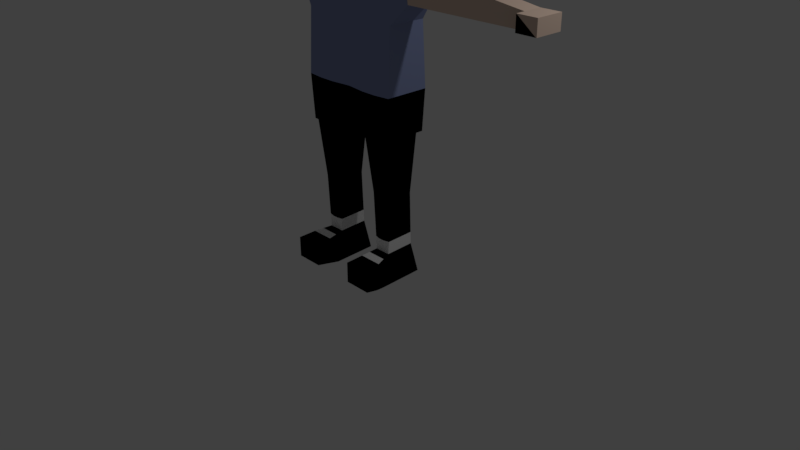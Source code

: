 # Source: modelPlayer.blend  (saved by Blender 2.78.0; exported with 4.5.12 LTS)
import bpy
from mathutils import Matrix  # noqa: F401  (used for matrix-valued properties, if any)

bpy.ops.wm.read_factory_settings(use_empty=True)
scene = bpy.context.scene
scene.name = 'Scene'

# ---- collections
col_collection_1 = bpy.data.collections.new('Collection 1'); scene.collection.children.link(col_collection_1)

# ---- materials (node trees are filled in below, after node groups)
mat_material = bpy.data.materials.new('Material')
mat_material.alpha_threshold = 0.0
mat_material.use_transparent_shadow = False
mat_material.diffuse_color = (0.8, 0.6119, 0.4969, 1.0)
mat_material.specular_color = (1.0, 0.759, 0.3801)
mat_material.roughness = 0.5
mat_material.line_color = (0.0, 0.0, 0.0, 1.0)
mat_material_001 = bpy.data.materials.new('Material.001')
mat_material_001.alpha_threshold = 0.0
mat_material_001.use_transparent_shadow = False
mat_material_001.diffuse_color = (0.05497, 0.02759, 0.00811, 1.0)
mat_material_001.specular_color = (0.0, 0.0, 0.0)
mat_material_001.roughness = 0.5
mat_material_002 = bpy.data.materials.new('Material.002')
mat_material_002.alpha_threshold = 0.0
mat_material_002.use_transparent_shadow = False
mat_material_002.diffuse_color = (0.2554, 0.3033, 0.5173, 1.0)
mat_material_002.roughness = 0.5
mat_material_003 = bpy.data.materials.new('Material.003')
mat_material_003.alpha_threshold = 0.0
mat_material_003.use_transparent_shadow = False
mat_material_003.diffuse_color = (0.0, 0.0, 0.0, 1.0)
mat_material_003.roughness = 0.5
mat_material_004 = bpy.data.materials.new('Material.004')
mat_material_004.alpha_threshold = 0.0
mat_material_004.use_transparent_shadow = False
mat_material_004.diffuse_color = (1.0, 1.0, 1.0, 1.0)
mat_material_004.roughness = 0.5

# ---- material node trees

# ---- world
world_world = bpy.data.worlds.new('World'); scene.world = world_world
world_world.color = (0.05088, 0.05088, 0.05088)
world_world.use_sun_shadow = False
world_world.sun_shadow_jitter_overblur = 0.0
world_world.cycles.sampling_method = 'MANUAL'

# ---- cameras
cam_camera = bpy.data.cameras.new('Camera')
cam_camera.clip_end = 100.0
cam_camera.lens = 35.0
cam_camera.sensor_width = 32.0
cam_camera.sensor_height = 18.0
cam_camera.ortho_scale = 7.314
cam_camera.dof.focus_distance = 0.0
cam_camera.dof.aperture_fstop = 128.0

# ---- lights
light_lamp = bpy.data.lights.new('Lamp', 'POINT')
light_lamp.transmission_factor = 0.0
light_lamp.cutoff_distance = 30.0
light_lamp.energy = 100.0
light_lamp.shadow_buffer_clip_start = 1.001
light_lamp.shadow_soft_size = 0.1
light_lamp.shadow_maximum_resolution = 0.006
light_lamp.use_absolute_resolution = True

# ---- meshes
me_cube = bpy.data.meshes.new('Cube')
me_cube.from_pydata([(0.6139, 0.3211, -1.0), (0.6009, -0.3048, -1.0), (0.6801, 0.2907, 0.998), (0.6801, -0.2763, 0.998), (0.0, 0.3211, -1.0), (0.0, -0.2527, -1.0), (0.0, 0.2717, 0.996), (0.0, -0.2763, 0.996), (0.5973, 0.2422, -1.0), (0.5973, -0.2679, -1.0), (0.2637, 0.2422, -1.0), (0.2665, -0.2643, -1.0), (0.644, 0.2417, -2.826), (0.644, -0.317, -2.846), (0.2371, 0.2417, -2.826), (0.2371, -0.317, -2.846), (0.6736, 0.255, 0.3401), (0.6736, -0.2407, 0.3401), (0.0, 0.2859, 0.325), (0.0, -0.2715, 0.325), (0.8777, 0.1872, 0.5823), (0.7837, 0.162, 0.9721), (0.8777, -0.1729, 0.5823), (0.7837, -0.1477, 0.9721), (2.369, 0.1237, 0.5714), (2.369, 0.1237, 0.7536), (2.369, -0.1094, 0.5714), (2.369, -0.1094, 0.7536), (0.4753, 0.3211, -1.0), (0.476, -0.3093, -1.0), (0.278, 0.2907, 0.996), (0.3247, -0.2763, 0.996), (0.4793, 0.2422, -1.0), (0.4793, -0.2679, -1.0), (0.5, 0.2417, -2.826), (0.5, -0.317, -2.846), (0.4693, -0.2715, 0.325), (0.4693, 0.2859, 0.325), (0.2954, 0.3779, 1.721), (0.0, 0.3779, 1.835), (0.2954, -0.3636, 1.726), (0.0, -0.3636, 1.835), (0.2642, 0.3211, -1.0), (0.2614, -0.3093, -1.0), (0.2473, 0.2907, 0.996), (0.294, -0.2763, 0.996), (0.3715, 0.2422, -1.0), (0.3715, -0.2679, -1.0), (0.3685, 0.2417, -2.826), (0.3685, -0.317, -2.846), (0.2813, -0.2715, 0.325), (0.2813, 0.2859, 0.325), (0.16, 0.3779, 1.797), (0.16, -0.3636, 1.797), (0.0, 0.5175, 1.409), (0.4016, -0.3194, 1.409), (0.0, -0.4994, 1.409), (0.4202, 0.3779, 1.409), (0.25, 0.4831, 1.409), (0.25, -0.4095, 1.409), (2.622, 0.1237, 0.5714), (2.622, 0.1237, 0.7536), (2.622, -0.1094, 0.5714), (2.622, -0.1094, 0.7536), (2.614, -0.2283, 0.5714), (2.369, -0.2283, 0.7536), (2.622, -0.2283, 0.5714), (2.622, -0.2283, 0.7536), (2.369, -0.2283, 0.5714), (2.369, -0.2283, 0.7536), (2.622, -0.2283, 0.5714), (2.622, -0.2283, 0.7536), (0.3352, 0.2162, -2.474), (0.3352, -0.1646, -2.489), (0.5428, -0.1646, -2.489), (0.5428, 0.2162, -2.474), (0.4693, -0.1646, -2.489), (0.4693, 0.2162, -2.474), (0.4023, 0.2162, -2.474), (0.4023, -0.1646, -2.489), (0.3852, -0.6063, -2.812), (0.2867, -0.6063, -2.812), (0.6462, -0.6063, -2.544), (0.6462, -0.6063, -2.812), (0.4491, -0.6063, -2.812), (0.4491, -0.6063, -2.544), (0.3852, -0.6063, -2.544), (0.2867, -0.6063, -2.544), (0.285, -0.1596, -1.745), (0.5946, 0.1477, -1.745), (0.285, 0.1477, -1.745), (0.5946, -0.1596, -1.745), (0.485, -0.2426, -1.745), (0.485, 0.2307, -1.745), (0.385, 0.2307, -1.745), (0.385, -0.2426, -1.745), (0.0, -0.2603, -0.4643), (0.6836, 0.2944, -0.4582), (0.6836, -0.2789, -0.4582), (0.0, 0.3069, -0.4643), (0.4733, -0.294, -0.4643), (0.4728, 0.3069, -0.4643), (0.2695, -0.294, -0.4643), (0.2711, 0.3069, -0.4643), (0.3238, 0.2006, -2.308), (0.5546, -0.1635, -2.32), (0.4729, -0.1824, -2.32), (0.4729, 0.2195, -2.308), (0.3984, 0.2195, -2.308), (0.3984, -0.1824, -2.32), (0.3238, -0.1635, -2.32), (0.5546, 0.2006, -2.308), (0.6118, -0.3855, -2.517), (0.4766, -0.3855, -2.517), (0.3109, -0.3855, -2.517), (0.3938, -0.3855, -2.517), (0.4919, -0.4617, -2.829), (0.3769, -0.4617, -2.829), (0.2619, -0.4617, -2.829), (0.6624, -0.4617, -2.829), (0.5773, -0.2751, -2.503), (0.398, -0.2751, -2.503), (0.3727, -0.3894, -2.838), (0.6532, -0.3894, -2.838), (0.473, -0.2751, -2.503), (0.3231, -0.2751, -2.503), (0.4959, -0.3894, -2.838), (0.2495, -0.3894, -2.838), (0.0, 0.452, 1.609), (0.3517, -0.3401, 1.558), (0.3616, 0.3779, 1.556), (0.2077, 0.4337, 1.591), (0.2077, -0.3935, 1.591), (0.0, -0.4882, 1.609), (0.0, -0.4373, 1.202), (0.0, 0.3946, 1.202), (0.3631, -0.2979, 1.202), (0.3725, 0.3343, 1.202), (0.272, 0.3869, 1.202), (0.272, -0.3406, 1.202), (0.0, -0.2527, 1.064), (0.0, 0.2384, 1.064), (0.305, -0.2007, 1.064), (0.3084, 0.2222, 1.064), (0.2608, 0.2418, 1.064), (0.2608, -0.2166, 1.064), (1.576, 0.1428, 0.8628), (1.623, 0.1555, 0.5768), (1.623, -0.1411, 0.5768), (1.576, -0.1285, 0.8628)], [], [(2, 3, 23, 21), (103, 42, 4, 99), (50, 45, 7, 19), (132, 129, 40, 53), (5, 4, 10, 11), (73, 72, 14, 15), (0, 1, 9, 8), (28, 0, 8, 32), (43, 5, 11, 47), (48, 49, 15, 14), (75, 74, 13, 12), (77, 75, 12, 34), (113, 115, 86, 85), (102, 50, 19, 96), (44, 51, 18, 6), (97, 16, 17, 98), (147, 146, 25, 24), (16, 2, 21, 20), (3, 17, 22, 23), (17, 16, 20, 22), (24, 25, 61, 60), (149, 148, 26, 27), (146, 149, 27, 25), (148, 147, 24, 26), (2, 16, 37, 30), (98, 17, 36, 100), (115, 114, 87, 86), (78, 77, 34, 48), (12, 13, 35, 34), (1, 29, 33, 9), (42, 28, 32, 46), (2, 30, 31, 3), (17, 3, 31, 36), (97, 0, 28, 101), (52, 39, 41, 53), (129, 130, 38, 40), (131, 128, 39, 52), (130, 131, 52, 38), (38, 52, 53, 40), (4, 42, 46, 10), (72, 78, 48, 14), (30, 37, 51, 44), (100, 36, 50, 102), (112, 113, 85, 82), (34, 35, 49, 48), (29, 43, 47, 33), (133, 132, 53, 41), (36, 31, 45, 50), (101, 28, 42, 103), (134, 139, 59, 56), (137, 138, 58, 57), (138, 135, 54, 58), (136, 137, 57, 55), (139, 136, 55, 59), (60, 61, 63, 62), (26, 62, 66, 64), (25, 27, 63, 61), (26, 24, 60, 62), (64, 66, 70, 68), (63, 27, 65, 67), (27, 26, 64, 65), (62, 63, 67, 66), (69, 68, 70, 71), (67, 65, 69, 71), (65, 64, 68, 69), (66, 67, 71, 70), (106, 109, 79, 76), (104, 108, 78, 72), (108, 107, 77, 78), (105, 106, 76, 74), (109, 110, 73, 79), (107, 111, 75, 77), (111, 105, 74, 75), (110, 104, 72, 73), (86, 87, 81, 80), (82, 85, 84, 83), (85, 86, 80, 84), (117, 116, 84, 80), (114, 118, 81, 87), (119, 112, 82, 83), (118, 117, 80, 81), (116, 119, 83, 84), (11, 10, 90, 88), (8, 9, 91, 89), (32, 8, 89, 93), (47, 11, 88, 95), (9, 33, 92, 91), (46, 32, 93, 94), (10, 46, 94, 90), (33, 47, 95, 92), (37, 101, 103, 51), (29, 100, 102, 43), (16, 97, 101, 37), (1, 98, 100, 29), (0, 97, 98, 1), (43, 102, 96, 5), (51, 103, 99, 18), (88, 90, 104, 110), (89, 91, 105, 111), (93, 89, 111, 107), (95, 88, 110, 109), (91, 92, 106, 105), (94, 93, 107, 108), (90, 94, 108, 104), (92, 95, 109, 106), (126, 123, 119, 116), (127, 122, 117, 118), (123, 120, 112, 119), (125, 127, 118, 114), (122, 126, 116, 117), (120, 124, 113, 112), (121, 125, 114, 115), (124, 121, 115, 113), (76, 79, 121, 124), (79, 73, 125, 121), (74, 76, 124, 120), (49, 35, 126, 122), (73, 15, 127, 125), (13, 74, 120, 123), (15, 49, 122, 127), (35, 13, 123, 126), (56, 59, 132, 133), (57, 58, 131, 130), (58, 54, 128, 131), (55, 57, 130, 129), (59, 55, 129, 132), (145, 142, 136, 139), (142, 143, 137, 136), (144, 141, 135, 138), (143, 144, 138, 137), (140, 145, 139, 134), (7, 45, 145, 140), (30, 44, 144, 143), (44, 6, 141, 144), (31, 30, 143, 142), (45, 31, 142, 145), (22, 20, 147, 148), (21, 23, 149, 146), (23, 22, 148, 149), (20, 21, 146, 147)])
me_cube.polygons.foreach_set('material_index', [2, 3, 2, 0, 3, 3, 3, 3, 3, 3, 3, 3, 3, 2, 2, 2, 0, 2, 2, 2, 0, 0, 0, 0, 2, 2, 3, 3, 3, 3, 3, 2, 2, 3, 1, 1, 1, 1, 1, 3, 3, 2, 2, 3, 3, 3, 0, 2, 3, 0, 1, 1, 0, 0, 0, 0, 0, 0, 0, 0, 0, 0, 0, 0, 0, 0, 4, 4, 4, 4, 4, 4, 4, 4, 3, 3, 3, 3, 3, 3, 3, 3, 3, 3, 3, 3, 3, 3, 3, 3, 2, 3, 2, 3, 3, 3, 2, 3, 3, 3, 3, 3, 3, 3, 3, 3, 3, 3, 3, 3, 4, 4, 4, 3, 3, 3, 3, 3, 3, 3, 3, 0, 1, 1, 1, 0, 0, 0, 1, 1, 0, 0, 0, 0, 0, 0, 0, 0, 0, 0])
me_cube.materials.append(mat_material)
me_cube.materials.append(mat_material_001)
me_cube.materials.append(mat_material_002)
me_cube.materials.append(mat_material_003)
me_cube.materials.append(mat_material_004)
me_cube.use_remesh_preserve_volume = False
me_cube.use_remesh_preserve_attributes = False
me_cube.use_mirror_vertex_groups = False
me_cube.update()
arm_armature_001 = bpy.data.armatures.new('Armature.001')  # bones are not reproduced

# ---- objects
ob_metarig = bpy.data.objects.new('metarig', arm_armature_001)
ob_cube = bpy.data.objects.new('Cube', me_cube)
ob_lamp = bpy.data.objects.new('Lamp', light_lamp)
ob_camera = bpy.data.objects.new('Camera', cam_camera)

# ---- transforms, parenting, visibility, modifiers, constraints
ob_metarig.location = (0.0, 0.0, 0.002457)
ob_metarig.scale = (2.291, 2.291, 2.291)
ob_metarig.show_in_front = True
ob_metarig.lineart.crease_threshold = 0.0
ob_cube.parent = ob_metarig
ob_cube.matrix_parent_inverse = Matrix(((0.4365, 0.0, 0.0, 0.0), (0.0, 0.4365, 0.0, 0.0), (0.0, 0.0, 0.4365, 1.203), (0.0, 0.0, 0.0, 1.0)))
ob_cube.location = (0.0, 0.0, 0.0)
ob_cube.lock_rotations_4d = False
ob_cube.empty_display_type = 'ARROWS'
ob_cube.lineart.crease_threshold = 0.0
_vg = ob_cube.vertex_groups.new(name='hips')
for _i, _w in zip([4, 5, 19, 42, 43, 96, 99, 100, 101, 102, 103], [0.07634, 0.06913, 0.03242, 0.01611, 0.008916, 0.5386, 0.5811, 0.05091, 0.0387, 0.174, 0.1749]): _vg.add([_i], _w, 'REPLACE')
_vg = ob_cube.vertex_groups.new(name='spine')
for _i, _w in zip([6, 16, 17, 18, 19, 30, 36, 37, 44, 50, 51, 96, 99, 100, 101, 102, 103, 141, 144], [0.08883, 0.2655, 0.2547, 0.8703, 0.7247, 0.02245, 0.5382, 0.5812, 0.07371, 0.676, 0.7735, 0.05632, 0.05758, 0.01316, 0.01174, 0.04268, 0.04331, 0.01968, 0.00182]): _vg.add([_i], _w, 'REPLACE')
_vg = ob_cube.vertex_groups.new(name='chest')
for _i, _w in zip([6, 18, 30, 44, 51, 54, 57, 58, 128, 135, 137, 138, 141, 143, 144], [0.6201, 0.01374, 0.1478, 0.4756, 0.01243, 0.05571, 0.006634, 0.03665, 0.005832, 0.1145, 0.05091, 0.08147, 0.2347, 0.08301, 0.1577]): _vg.add([_i], _w, 'REPLACE')
_vg = ob_cube.vertex_groups.new(name='neck')
for _i, _w in zip([6, 30, 31, 38, 44, 52, 54, 55, 56, 57, 58, 59, 128, 129, 130, 131, 132, 133, 134, 135, 136, 137, 138, 139, 140, 141, 142, 143, 144, 145], [0.09537, 0.09334, 0.0119, 0.01183, 0.09555, 0.004497, 0.1066, 0.06978, 0.06875, 0.09519, 0.09625, 0.06199, 0.05814, 0.01614, 0.05419, 0.05628, 0.0108, 0.01782, 0.1459, 0.2018, 0.168, 0.1926, 0.1849, 0.142, 0.3173, 0.3675, 0.3833, 0.38, 0.3677, 0.3251]): _vg.add([_i], _w, 'REPLACE')
_vg = ob_cube.vertex_groups.new(name='head')
for _i, _w in zip([6, 7, 30, 38, 39, 40, 41, 44, 45, 52, 53, 54, 55, 56, 57, 58, 59, 128, 129, 130, 131, 132, 133, 134, 135, 136, 137, 138, 139, 140, 141, 142, 143, 144, 145], [0.06906, 0.01481, 0.06657, 0.9402, 0.9518, 0.9642, 0.9799, 0.06999, 0.00969, 0.947, 0.9774, 0.789, 0.8711, 0.8795, 0.8154, 0.8107, 0.8896, 0.8854, 0.9391, 0.8949, 0.8895, 0.9456, 0.9399, 0.7467, 0.5986, 0.6886, 0.6271, 0.6365, 0.7482, 0.4545, 0.2643, 0.2827, 0.2659, 0.2779, 0.4294]): _vg.add([_i], _w, 'REPLACE')
_vg = ob_cube.vertex_groups.new(name='shoulder.L')
for _i, _w in zip([2, 3, 6, 7, 16, 17, 18, 19, 20, 21, 22, 23, 30, 31, 36, 37, 44, 45, 50, 51, 54, 55, 56, 57, 58, 59, 130, 134, 135, 136, 137, 138, 139, 140, 141, 142, 143, 144, 145], [0.8602, 0.8884, 0.1158, 0.921, 0.4541, 0.4651, 0.009785, 0.1481, 0.02551, 0.05757, 0.04053, 0.05859, 0.6312, 0.9235, 0.2612, 0.2121, 0.2685, 0.9207, 0.1784, 0.08524, 0.02631, 0.05206, 0.04802, 0.05393, 0.03173, 0.04, 0.008779, 0.1032, 0.06409, 0.1301, 0.1155, 0.08019, 0.1037, 0.2216, 0.09274, 0.3111, 0.2452, 0.1631, 0.2355]): _vg.add([_i], _w, 'REPLACE')
_vg = ob_cube.vertex_groups.new(name='upper_arm.L')
for _i, _w in zip([2, 3, 16, 17, 20, 21, 22, 23, 36, 37, 50, 146, 147, 148, 149], [0.09233, 0.09274, 0.1645, 0.1685, 0.9237, 0.9399, 0.9139, 0.9432, 0.071, 0.0673, 0.01252, 0.9212, 0.1053, 0.1263, 0.8982]): _vg.add([_i], _w, 'REPLACE')
_vg = ob_cube.vertex_groups.new(name='forearm.L')
for _i, _w in zip([24, 25, 26, 27, 60, 61, 62, 63, 64, 65, 66, 67, 68, 69, 70, 71, 146, 147, 148, 149], [0.9967, 0.9998, 0.9928, 0.9999, 1.0, 1.0, 1.0, 1.0, 1.0, 0.9623, 1.0, 1.0, 0.7335, 0.9621, 1.0, 1.0, 0.07809, 0.8939, 0.8725, 0.1007]): _vg.add([_i], _w, 'REPLACE')
_vg = ob_cube.vertex_groups.new(name='hand.L')
for _i, _w in zip([60], [0.6574]): _vg.add([_i], _w, 'REPLACE')
_vg = ob_cube.vertex_groups.new(name='palm.01.L')
_vg = ob_cube.vertex_groups.new(name='f_index.01.L')
_vg = ob_cube.vertex_groups.new(name='f_index.02.L')
_vg = ob_cube.vertex_groups.new(name='f_index.03.L')
_vg = ob_cube.vertex_groups.new(name='thumb.01.L')
for _i, _w in zip([26, 27, 62, 63, 64, 65, 66, 67, 68, 69, 70, 71], [0.003304, 0.0295, 0.02366, 0.3429, 0.8226, 0.8798, 0.8139, 0.8323, 0.8432, 0.8749, 0.8591, 0.8697]): _vg.add([_i], _w, 'REPLACE')
_vg = ob_cube.vertex_groups.new(name='thumb.02.L')
for _i, _w in zip([60, 62, 63, 64, 66, 67, 68, 69, 70, 71], [0.08341, 0.9243, 0.2606, 0.0792, 0.2367, 0.08325, 0.06495, 0.004129, 0.1199, 0.06628]): _vg.add([_i], _w, 'REPLACE')
_vg = ob_cube.vertex_groups.new(name='thumb.03.L')
_vg = ob_cube.vertex_groups.new(name='palm.02.L')
_vg = ob_cube.vertex_groups.new(name='f_middle.01.L')
_vg = ob_cube.vertex_groups.new(name='f_middle.02.L')
_vg = ob_cube.vertex_groups.new(name='f_middle.03.L')
_vg = ob_cube.vertex_groups.new(name='palm.03.L')
_vg = ob_cube.vertex_groups.new(name='f_ring.01.L')
_vg = ob_cube.vertex_groups.new(name='f_ring.02.L')
_vg = ob_cube.vertex_groups.new(name='f_ring.03.L')
_vg = ob_cube.vertex_groups.new(name='palm.04.L')
for _i, _w in zip([60, 61, 63, 67, 71], [0.2036, 0.9957, 0.3364, 0.06656, 0.03284]): _vg.add([_i], _w, 'REPLACE')
_vg = ob_cube.vertex_groups.new(name='f_pinky.01.L')
_vg = ob_cube.vertex_groups.new(name='f_pinky.02.L')
_vg = ob_cube.vertex_groups.new(name='f_pinky.03.L')
_vg = ob_cube.vertex_groups.new(name='shoulder.R')
_vg = ob_cube.vertex_groups.new(name='upper_arm.R')
_vg = ob_cube.vertex_groups.new(name='forearm.R')
_vg = ob_cube.vertex_groups.new(name='hand.R')
_vg = ob_cube.vertex_groups.new(name='palm.01.R')
_vg = ob_cube.vertex_groups.new(name='f_index.01.R')
_vg = ob_cube.vertex_groups.new(name='f_index.02.R')
_vg = ob_cube.vertex_groups.new(name='f_index.03.R')
_vg = ob_cube.vertex_groups.new(name='thumb.01.R')
_vg = ob_cube.vertex_groups.new(name='thumb.02.R')
_vg = ob_cube.vertex_groups.new(name='thumb.03.R')
_vg = ob_cube.vertex_groups.new(name='palm.02.R')
_vg = ob_cube.vertex_groups.new(name='f_middle.01.R')
_vg = ob_cube.vertex_groups.new(name='f_middle.02.R')
_vg = ob_cube.vertex_groups.new(name='f_middle.03.R')
_vg = ob_cube.vertex_groups.new(name='palm.03.R')
_vg = ob_cube.vertex_groups.new(name='f_ring.01.R')
_vg = ob_cube.vertex_groups.new(name='f_ring.02.R')
_vg = ob_cube.vertex_groups.new(name='f_ring.03.R')
_vg = ob_cube.vertex_groups.new(name='palm.04.R')
_vg = ob_cube.vertex_groups.new(name='f_pinky.01.R')
_vg = ob_cube.vertex_groups.new(name='f_pinky.02.R')
_vg = ob_cube.vertex_groups.new(name='f_pinky.03.R')
_vg = ob_cube.vertex_groups.new(name='thigh.L')
for _i, _w in zip([0, 1, 4, 5, 8, 9, 10, 11, 16, 18, 19, 28, 29, 32, 33, 37, 42, 43, 46, 47, 51, 89, 90, 93, 94, 95, 96, 97, 99, 101, 103], [0.9825, 0.9862, 0.8957, 0.9037, 0.9504, 0.9592, 0.9329, 0.9418, 0.09367, 0.007582, 0.06285, 0.9715, 0.9757, 0.9432, 0.9513, 0.09832, 0.9452, 0.951, 0.9381, 0.9458, 0.05968, 0.02298, 0.0336, 0.04226, 0.04618, 0.0009196, 0.3874, 0.945, 0.3521, 0.9108, 0.7667]): _vg.add([_i], _w, 'REPLACE')
_vg = ob_cube.vertex_groups.new(name='shin.L')
for _i, _w in zip([8, 9, 10, 11, 12, 14, 32, 33, 34, 46, 47, 48, 72, 73, 74, 75, 76, 77, 78, 79, 88, 89, 90, 91, 92, 93, 94, 95, 104, 105, 106, 107, 108, 109, 110, 111, 120, 121, 124, 125], [0.04573, 0.02887, 0.05459, 0.04691, 0.08952, 0.06735, 0.05314, 0.04113, 0.06356, 0.05488, 0.04658, 0.04198, 0.864, 0.1246, 0.1791, 0.828, 0.2093, 0.8837, 0.891, 0.2036, 0.9738, 0.9627, 0.957, 0.983, 0.976, 0.9529, 0.9508, 0.973, 0.9838, 0.9473, 0.9331, 0.9855, 0.9854, 0.9334, 0.9534, 0.9847, 0.03313, 0.07097, 0.07282, 0.01946]): _vg.add([_i], _w, 'REPLACE')
_vg = ob_cube.vertex_groups.new(name='foot.L')
for _i, _w in zip([13, 15, 72, 73, 74, 75, 76, 77, 79, 105, 106, 109, 110, 112, 113, 114, 115, 120, 121, 123, 124, 125], [0.06782, 0.04281, 0.03826, 0.6829, 0.6111, 0.0617, 0.5657, 0.005733, 0.5696, 0.02497, 0.04421, 0.04269, 0.01801, 0.05103, 0.06034, 0.04179, 0.05955, 0.1437, 0.2212, 0.004449, 0.2163, 0.1642]): _vg.add([_i], _w, 'REPLACE')
_vg = ob_cube.vertex_groups.new(name='toe.L')
for _i, _w in zip([12, 13, 14, 15, 34, 35, 48, 49, 73, 74, 76, 79, 80, 81, 82, 83, 84, 85, 86, 87, 112, 113, 114, 115, 116, 117, 118, 119, 120, 121, 122, 123, 124, 125, 126, 127], [0.07318, 0.8321, 0.05975, 0.8926, 0.0241, 0.9196, 0.0006956, 0.9392, 0.1602, 0.1872, 0.213, 0.2118, 0.9909, 0.9929, 0.9673, 0.977, 0.9866, 0.9729, 0.9753, 0.9756, 0.9269, 0.9167, 0.9407, 0.9196, 0.9837, 0.9931, 1.001, 0.9667, 0.7992, 0.6998, 0.9899, 0.9434, 0.7024, 0.7921, 0.9739, 1.001]): _vg.add([_i], _w, 'REPLACE')
_vg = ob_cube.vertex_groups.new(name='heel.L')
for _i, _w in zip([12, 14, 34, 48, 78], [0.03796, 0.1739, 0.1699, 0.6394, 0.009931]): _vg.add([_i], _w, 'REPLACE')
_vg = ob_cube.vertex_groups.new(name='heel.02.L')
for _i, _w in zip([12, 13, 14, 15, 34, 35, 48, 49, 72, 73, 75, 77, 78], [0.7812, 0.09667, 0.6755, 0.03295, 0.7232, 0.04821, 0.2823, 0.001377, 0.05468, 0.0008478, 0.09678, 0.06447, 0.04624]): _vg.add([_i], _w, 'REPLACE')
_vg = ob_cube.vertex_groups.new(name='thigh.R')
_vg = ob_cube.vertex_groups.new(name='shin.R')
_vg = ob_cube.vertex_groups.new(name='foot.R')
_vg = ob_cube.vertex_groups.new(name='toe.R')
_vg = ob_cube.vertex_groups.new(name='heel.R')
_vg = ob_cube.vertex_groups.new(name='heel.02.R')
_m = ob_cube.modifiers.new('Mirror', 'MIRROR')
_m.use_clip = True
_m = ob_cube.modifiers.new('Subsurf', 'SUBSURF')
_m.show_render = False
_m.uv_smooth = 'PRESERVE_CORNERS'
_m.quality = 2
_m.levels = 2
_m.show_only_control_edges = False
_m = ob_cube.modifiers.new('Armature', 'ARMATURE')
_m.object = ob_metarig
ob_lamp.location = (4.076, 1.005, 5.904)
ob_lamp.rotation_euler = (0.6503, 0.05522, 1.866)
ob_lamp.lock_rotations_4d = False
ob_lamp.empty_display_type = 'ARROWS'
ob_lamp.color = (0.0, 0.0, 0.0, 0.0)
ob_lamp.lineart.crease_threshold = 0.0
ob_camera.location = (7.481, -6.508, 5.344)
ob_camera.rotation_euler = (1.109, 0.0, 0.8149)
ob_camera.lock_rotations_4d = False
ob_camera.empty_display_type = 'ARROWS'
ob_camera.color = (0.0, 0.0, 0.0, 0.0)
ob_camera.display_type = 'WIRE'
ob_camera.lineart.crease_threshold = 0.0

# ---- collection membership
col_collection_1.objects.link(ob_metarig)
col_collection_1.objects.link(ob_cube)
col_collection_1.objects.link(ob_lamp)
col_collection_1.objects.link(ob_camera)

# ---- scene / render settings (as saved in the file)
scene.camera = ob_camera
scene.frame_start = 1; scene.frame_end = 24; scene.frame_set(13)
scene.render.engine = 'BLENDER_EEVEE_NEXT'
scene.render.resolution_percentage = 50
scene.render.dither_intensity = 0.0
scene.cycles.use_denoising = False
scene.cycles.samples = 128
scene.cycles.sampling_pattern = 'TABULATED_SOBOL'
scene.cycles.light_sampling_threshold = 0.0
scene.cycles.use_adaptive_sampling = False
scene.cycles.use_light_tree = False
scene.cycles.blur_glossy = 0.0
scene.cycles.sample_clamp_indirect = 0.0
scene.view_settings.view_transform = 'Standard'
bpy.context.view_layer.update()
